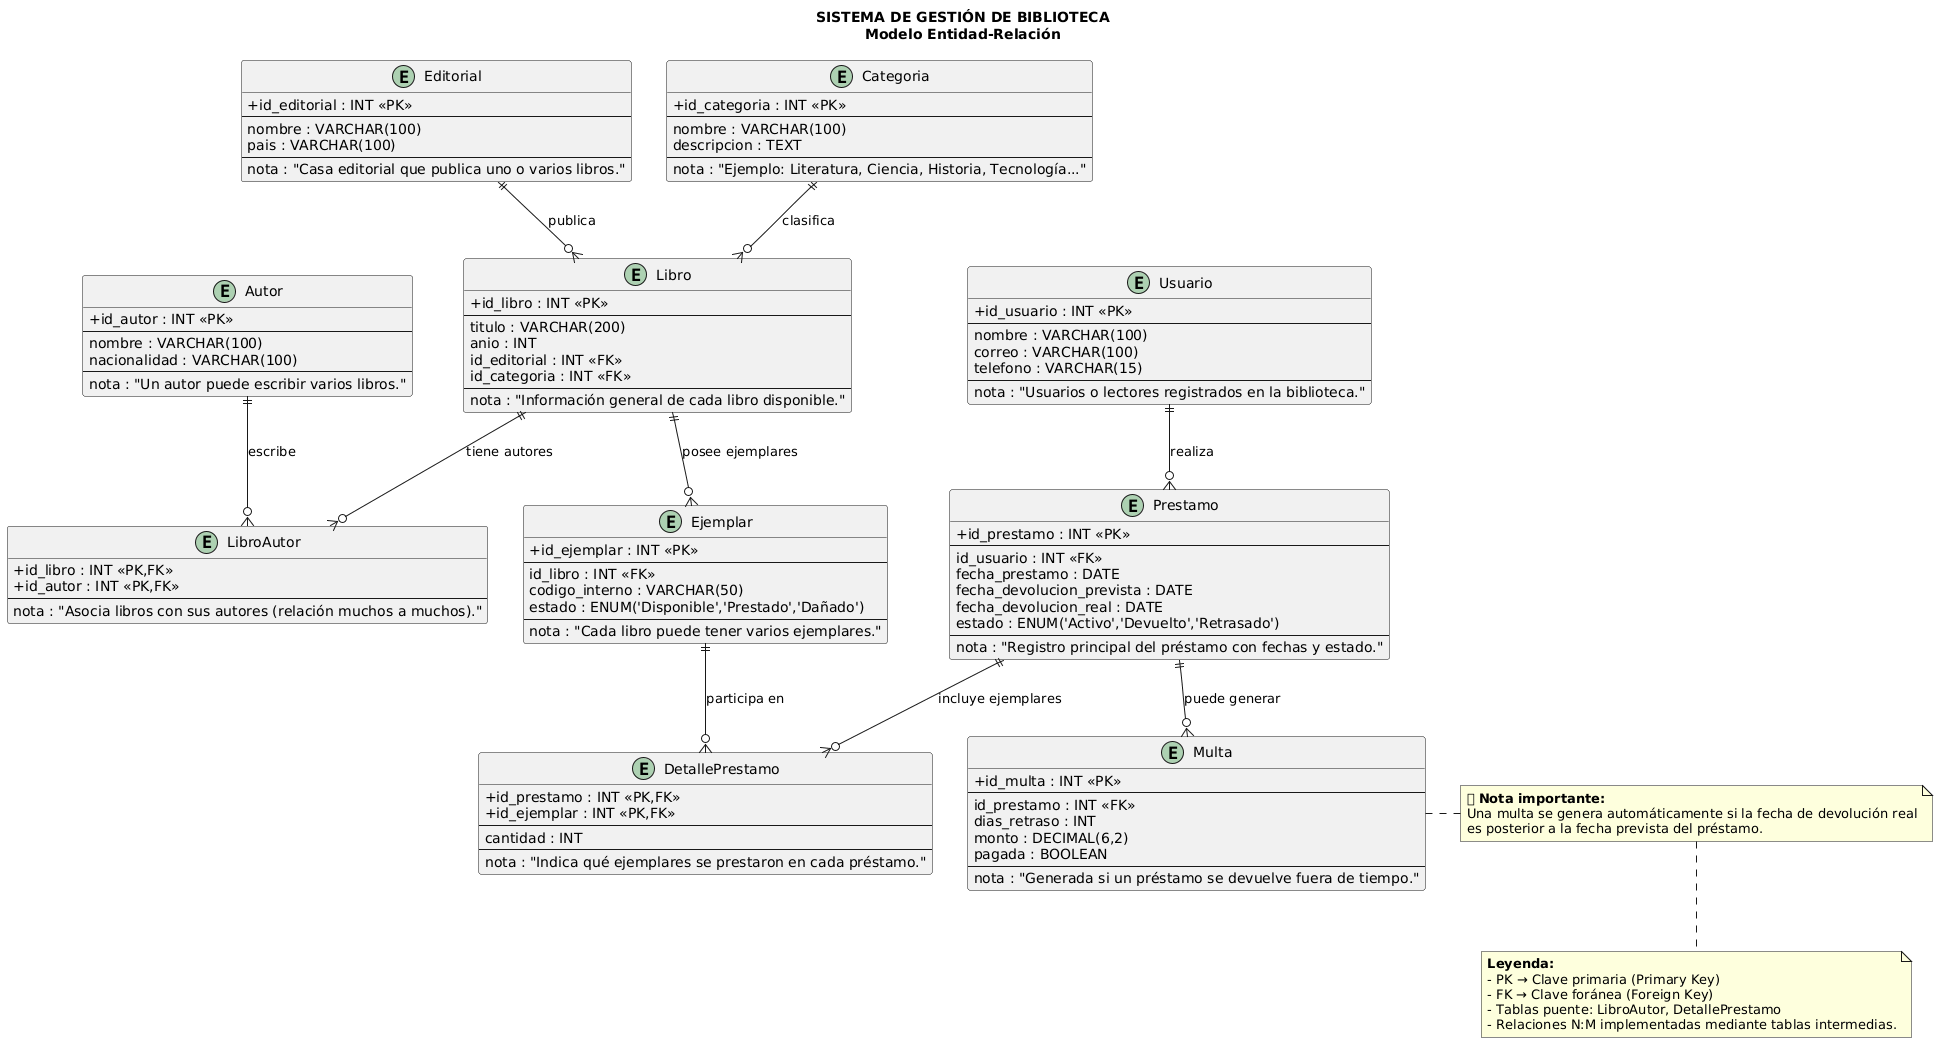

The diagram above was rendered by PlantUML. Its source (embedded in the PNG):
@startuml
' ============================================================
'        SISTEMA DE GESTIÓN DE BIBLIOTECA - MODELO E-R
' ============================================================
' Este diagrama representa la estructura completa de la base de datos
' para la gestión de una biblioteca. Incluye entidades, claves primarias,
' claves foráneas, relaciones y tablas puente para manejar relaciones N:M.
' ============================================================

' ------------------- CONFIGURACIÓN VISUAL -------------------
skinparam classAttributeIconSize 0
skinparam shadowing false
skinparam rectangle {
  BackgroundColor White
  BorderColor Black
  RoundCorner 10
}
title
== SISTEMA DE GESTIÓN DE BIBLIOTECA ==
Modelo Entidad-Relación
end title

' ============================================================
'                     ENTIDADES PRINCIPALES
' ============================================================

' ------------------------------------------------------------
' 1⃣ EDITORIAL: almacena las editoriales que publican libros.
' ------------------------------------------------------------
entity "Editorial" as Editorial {
  + id_editorial : INT <<PK>>
  --
  nombre : VARCHAR(100)
  pais : VARCHAR(100)
  --
  nota : "Casa editorial que publica uno o varios libros."
}

' ------------------------------------------------------------
' 2⃣ AUTOR: guarda los datos de los escritores de los libros.
' ------------------------------------------------------------
entity "Autor" as Autor {
  + id_autor : INT <<PK>>
  --
  nombre : VARCHAR(100)
  nacionalidad : VARCHAR(100)
  --
  nota : "Un autor puede escribir varios libros."
}

' ------------------------------------------------------------
' 3⃣ CATEGORIA: clasifica los libros por tema o género.
' ------------------------------------------------------------
entity "Categoria" as Categoria {
  + id_categoria : INT <<PK>>
  --
  nombre : VARCHAR(100)
  descripcion : TEXT
  --
  nota : "Ejemplo: Literatura, Ciencia, Historia, Tecnología..."
}

' ------------------------------------------------------------
' 4⃣ LIBRO: entidad principal con datos del libro y relaciones.
' ------------------------------------------------------------
entity "Libro" as Libro {
  + id_libro : INT <<PK>>
  --
  titulo : VARCHAR(200)
  anio : INT
  id_editorial : INT <<FK>>
  id_categoria : INT <<FK>>
  --
  nota : "Información general de cada libro disponible."
}

' ------------------------------------------------------------
' 5⃣ EJEMPLAR: representa copias físicas de un libro.
' ------------------------------------------------------------
entity "Ejemplar" as Ejemplar {
  + id_ejemplar : INT <<PK>>
  --
  id_libro : INT <<FK>>
  codigo_interno : VARCHAR(50)
  estado : ENUM('Disponible','Prestado','Dañado')
  --
  nota : "Cada libro puede tener varios ejemplares."
}

' ------------------------------------------------------------
' 6⃣ USUARIO: personas que solicitan préstamos.
' ------------------------------------------------------------
entity "Usuario" as Usuario {
  + id_usuario : INT <<PK>>
  --
  nombre : VARCHAR(100)
  correo : VARCHAR(100)
  telefono : VARCHAR(15)
  --
  nota : "Usuarios o lectores registrados en la biblioteca."
}

' ------------------------------------------------------------
' 7⃣ PRÉSTAMO: cabecera que registra un préstamo.
' ------------------------------------------------------------
entity "Prestamo" as Prestamo {
  + id_prestamo : INT <<PK>>
  --
  id_usuario : INT <<FK>>
  fecha_prestamo : DATE
  fecha_devolucion_prevista : DATE
  fecha_devolucion_real : DATE
  estado : ENUM('Activo','Devuelto','Retrasado')
  --
  nota : "Registro principal del préstamo con fechas y estado."
}

' ------------------------------------------------------------
' 8⃣ DETALLEPRÉSTAMO: tabla puente entre préstamo y ejemplar.
' ------------------------------------------------------------
entity "DetallePrestamo" as DetallePrestamo {
  + id_prestamo : INT <<PK,FK>>
  + id_ejemplar : INT <<PK,FK>>
  --
  cantidad : INT
  --
  nota : "Indica qué ejemplares se prestaron en cada préstamo."
}

' ------------------------------------------------------------
' 9⃣ MULTA: registra penalizaciones por retraso en devoluciones.
' ------------------------------------------------------------
entity "Multa" as Multa {
  + id_multa : INT <<PK>>
  --
  id_prestamo : INT <<FK>>
  dias_retraso : INT
  monto : DECIMAL(6,2)
  pagada : BOOLEAN
  --
  nota : "Generada si un préstamo se devuelve fuera de tiempo."
}

' ------------------------------------------------------------
' 🔟 LIBROAUTOR: tabla intermedia para relación N:M libro-autor.
' ------------------------------------------------------------
entity "LibroAutor" as LibroAutor {
  + id_libro : INT <<PK,FK>>
  + id_autor : INT <<PK,FK>>
  --
  nota : "Asocia libros con sus autores (relación muchos a muchos)."
}

' ============================================================
'                      RELACIONES ENTRE ENTIDADES
' ============================================================

' Relación entre Editorial y Libro (1:N)
Editorial ||--o{ Libro : "publica"

' Relación entre Categoria y Libro (1:N)
Categoria ||--o{ Libro : "clasifica"

' Relación entre Libro y Ejemplar (1:N)
Libro ||--o{ Ejemplar : "posee ejemplares"

' Relación entre Libro y Autor (N:M)
Libro ||--o{ LibroAutor : "tiene autores"
Autor ||--o{ LibroAutor : "escribe"

' Relación entre Usuario y Prestamo (1:N)
Usuario ||--o{ Prestamo : "realiza"

' Relación entre Prestamo y Ejemplar (N:M)
Prestamo ||--o{ DetallePrestamo : "incluye ejemplares"
Ejemplar ||--o{ DetallePrestamo : "participa en"

' Relación entre Prestamo y Multa (1:1 o 1:N)
Prestamo ||--o{ Multa : "puede generar"

' ============================================================
'                           NOTAS Y LEYENDA
' ============================================================

note right of Multa
📘 **Nota importante:**
Una multa se genera automáticamente si la fecha de devolución real
es posterior a la fecha prevista del préstamo.
end note

note bottom
**Leyenda:**
- PK → Clave primaria (Primary Key)
- FK → Clave foránea (Foreign Key)
- Tablas puente: LibroAutor, DetallePrestamo
- Relaciones N:M implementadas mediante tablas intermedias.
end note
@enduml